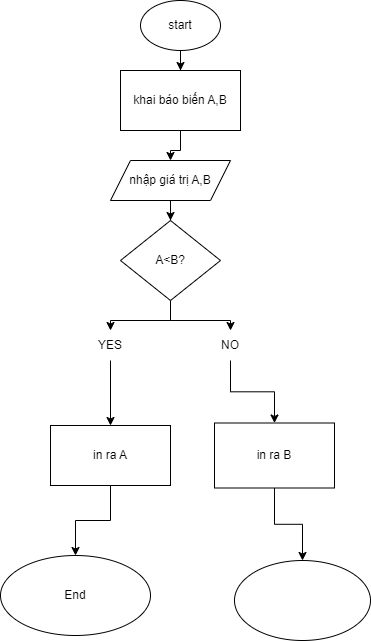

The diagram above was exported from draw.io. Its source (the exported page's mxGraphModel, read from the mxfile embedded in the PNG):
<mxGraphModel dx="1006" dy="531" grid="1" gridSize="10" guides="1" tooltips="1" connect="1" arrows="1" fold="1" page="1" pageScale="1" pageWidth="827" pageHeight="1169" math="0" shadow="0">
  <root>
    <mxCell id="0" />
    <mxCell id="1" parent="0" />
    <mxCell id="ZKnYMplroSiRbwPu1T3_-6" value="" style="edgeStyle=orthogonalEdgeStyle;rounded=0;orthogonalLoop=1;jettySize=auto;html=1;" edge="1" parent="1" source="ZKnYMplroSiRbwPu1T3_-1" target="ZKnYMplroSiRbwPu1T3_-5">
      <mxGeometry relative="1" as="geometry" />
    </mxCell>
    <mxCell id="ZKnYMplroSiRbwPu1T3_-1" value="start" style="ellipse;whiteSpace=wrap;html=1;" vertex="1" parent="1">
      <mxGeometry x="340" y="10" width="80" height="50" as="geometry" />
    </mxCell>
    <mxCell id="ZKnYMplroSiRbwPu1T3_-8" value="" style="edgeStyle=orthogonalEdgeStyle;rounded=0;orthogonalLoop=1;jettySize=auto;html=1;" edge="1" parent="1" source="ZKnYMplroSiRbwPu1T3_-5" target="ZKnYMplroSiRbwPu1T3_-7">
      <mxGeometry relative="1" as="geometry" />
    </mxCell>
    <mxCell id="ZKnYMplroSiRbwPu1T3_-5" value="khai báo biến A,B" style="whiteSpace=wrap;html=1;" vertex="1" parent="1">
      <mxGeometry x="320" y="80" width="120" height="60" as="geometry" />
    </mxCell>
    <mxCell id="ZKnYMplroSiRbwPu1T3_-10" value="" style="edgeStyle=orthogonalEdgeStyle;rounded=0;orthogonalLoop=1;jettySize=auto;html=1;" edge="1" parent="1" source="ZKnYMplroSiRbwPu1T3_-7" target="ZKnYMplroSiRbwPu1T3_-9">
      <mxGeometry relative="1" as="geometry" />
    </mxCell>
    <mxCell id="ZKnYMplroSiRbwPu1T3_-7" value="nhập giá trị A,B" style="shape=parallelogram;perimeter=parallelogramPerimeter;whiteSpace=wrap;html=1;fixedSize=1;" vertex="1" parent="1">
      <mxGeometry x="310" y="170" width="120" height="40" as="geometry" />
    </mxCell>
    <mxCell id="ZKnYMplroSiRbwPu1T3_-29" style="edgeStyle=orthogonalEdgeStyle;rounded=0;orthogonalLoop=1;jettySize=auto;html=1;exitX=0.5;exitY=1;exitDx=0;exitDy=0;" edge="1" parent="1" source="ZKnYMplroSiRbwPu1T3_-9" target="ZKnYMplroSiRbwPu1T3_-21">
      <mxGeometry relative="1" as="geometry" />
    </mxCell>
    <mxCell id="ZKnYMplroSiRbwPu1T3_-30" style="edgeStyle=orthogonalEdgeStyle;rounded=0;orthogonalLoop=1;jettySize=auto;html=1;exitX=0.5;exitY=1;exitDx=0;exitDy=0;entryX=0.5;entryY=0;entryDx=0;entryDy=0;" edge="1" parent="1" source="ZKnYMplroSiRbwPu1T3_-9" target="ZKnYMplroSiRbwPu1T3_-20">
      <mxGeometry relative="1" as="geometry" />
    </mxCell>
    <mxCell id="ZKnYMplroSiRbwPu1T3_-9" value="A&amp;lt;B?" style="rhombus;whiteSpace=wrap;html=1;" vertex="1" parent="1">
      <mxGeometry x="320" y="230" width="100" height="80" as="geometry" />
    </mxCell>
    <mxCell id="ZKnYMplroSiRbwPu1T3_-32" value="" style="edgeStyle=orthogonalEdgeStyle;rounded=0;orthogonalLoop=1;jettySize=auto;html=1;" edge="1" parent="1" source="ZKnYMplroSiRbwPu1T3_-20" target="ZKnYMplroSiRbwPu1T3_-31">
      <mxGeometry relative="1" as="geometry" />
    </mxCell>
    <mxCell id="ZKnYMplroSiRbwPu1T3_-20" value="YES" style="text;html=1;align=center;verticalAlign=middle;whiteSpace=wrap;rounded=0;" vertex="1" parent="1">
      <mxGeometry x="280" y="340" width="60" height="30" as="geometry" />
    </mxCell>
    <mxCell id="ZKnYMplroSiRbwPu1T3_-34" value="" style="edgeStyle=orthogonalEdgeStyle;rounded=0;orthogonalLoop=1;jettySize=auto;html=1;" edge="1" parent="1" source="ZKnYMplroSiRbwPu1T3_-21" target="ZKnYMplroSiRbwPu1T3_-33">
      <mxGeometry relative="1" as="geometry" />
    </mxCell>
    <mxCell id="ZKnYMplroSiRbwPu1T3_-21" value="NO" style="text;html=1;align=center;verticalAlign=middle;whiteSpace=wrap;rounded=0;" vertex="1" parent="1">
      <mxGeometry x="400" y="340" width="60" height="30" as="geometry" />
    </mxCell>
    <mxCell id="ZKnYMplroSiRbwPu1T3_-40" value="" style="edgeStyle=orthogonalEdgeStyle;rounded=0;orthogonalLoop=1;jettySize=auto;html=1;" edge="1" parent="1" source="ZKnYMplroSiRbwPu1T3_-31" target="ZKnYMplroSiRbwPu1T3_-39">
      <mxGeometry relative="1" as="geometry" />
    </mxCell>
    <mxCell id="ZKnYMplroSiRbwPu1T3_-31" value="in ra A" style="whiteSpace=wrap;html=1;" vertex="1" parent="1">
      <mxGeometry x="250" y="435" width="120" height="60" as="geometry" />
    </mxCell>
    <mxCell id="ZKnYMplroSiRbwPu1T3_-42" value="" style="edgeStyle=orthogonalEdgeStyle;rounded=0;orthogonalLoop=1;jettySize=auto;html=1;" edge="1" parent="1" source="ZKnYMplroSiRbwPu1T3_-33" target="ZKnYMplroSiRbwPu1T3_-41">
      <mxGeometry relative="1" as="geometry" />
    </mxCell>
    <mxCell id="ZKnYMplroSiRbwPu1T3_-33" value="in ra B" style="whiteSpace=wrap;html=1;" vertex="1" parent="1">
      <mxGeometry x="414" y="432.5" width="120" height="65" as="geometry" />
    </mxCell>
    <mxCell id="ZKnYMplroSiRbwPu1T3_-39" value="End" style="ellipse;whiteSpace=wrap;html=1;" vertex="1" parent="1">
      <mxGeometry x="200" y="565" width="150" height="80" as="geometry" />
    </mxCell>
    <mxCell id="ZKnYMplroSiRbwPu1T3_-41" value="" style="ellipse;whiteSpace=wrap;html=1;" vertex="1" parent="1">
      <mxGeometry x="434" y="570" width="136" height="80" as="geometry" />
    </mxCell>
  </root>
</mxGraphModel>